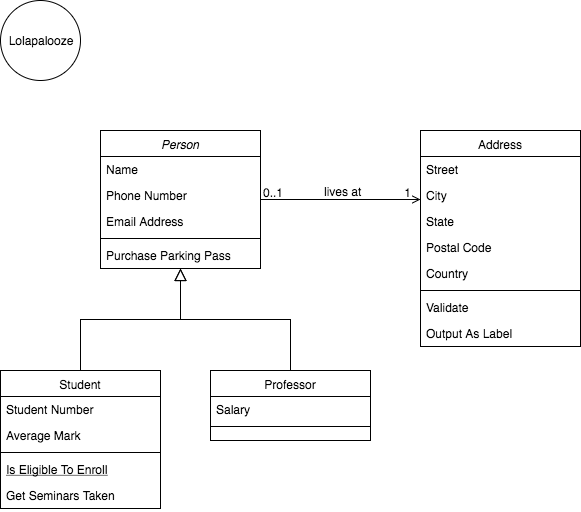

The diagram above was exported from draw.io. Its source (the exported page's mxGraphModel, read from the mxfile embedded in the PNG):
<mxGraphModel dx="913" dy="434" grid="1" gridSize="10" guides="1" tooltips="1" connect="1" arrows="1" fold="0" page="1" pageScale="1" pageWidth="826" pageHeight="1169" background="#ffffff" math="0" shadow="0">
  <root>
    <mxCell id="0" />
    <mxCell id="1" parent="0" />
    <mxCell id="22" value="Person" style="swimlane;fontStyle=2;align=center;verticalAlign=top;childLayout=stackLayout;horizontal=1;startSize=26;horizontalStack=0;resizeParent=1;resizeLast=0;collapsible=1;marginBottom=0;swimlaneFillColor=#ffffff;rounded=0;shadow=0;strokeWidth=1;" parent="1" vertex="1">
      <mxGeometry x="210" y="190" width="160" height="138" as="geometry" />
    </mxCell>
    <mxCell id="23" value="Name" style="text;strokeColor=none;fillColor=none;align=left;verticalAlign=top;spacingLeft=4;spacingRight=4;overflow=hidden;rotatable=0;points=[[0,0.5],[1,0.5]];portConstraint=eastwest;" parent="22" vertex="1">
      <mxGeometry y="26" width="160" height="26" as="geometry" />
    </mxCell>
    <mxCell id="26" value="Phone Number" style="text;strokeColor=none;fillColor=none;align=left;verticalAlign=top;spacingLeft=4;spacingRight=4;overflow=hidden;rotatable=0;points=[[0,0.5],[1,0.5]];portConstraint=eastwest;rounded=0;shadow=0;html=0;" parent="22" vertex="1">
      <mxGeometry y="52" width="160" height="26" as="geometry" />
    </mxCell>
    <mxCell id="27" value="Email Address" style="text;strokeColor=none;fillColor=none;align=left;verticalAlign=top;spacingLeft=4;spacingRight=4;overflow=hidden;rotatable=0;points=[[0,0.5],[1,0.5]];portConstraint=eastwest;rounded=0;shadow=0;html=0;" parent="22" vertex="1">
      <mxGeometry y="78" width="160" height="26" as="geometry" />
    </mxCell>
    <mxCell id="24" value="" style="line;html=1;strokeWidth=1;fillColor=none;align=left;verticalAlign=middle;spacingTop=-1;spacingLeft=3;spacingRight=3;rotatable=0;labelPosition=right;points=[];portConstraint=eastwest;" parent="22" vertex="1">
      <mxGeometry y="104" width="160" height="8" as="geometry" />
    </mxCell>
    <mxCell id="25" value="Purchase Parking Pass" style="text;strokeColor=none;fillColor=none;align=left;verticalAlign=top;spacingLeft=4;spacingRight=4;overflow=hidden;rotatable=0;points=[[0,0.5],[1,0.5]];portConstraint=eastwest;" parent="22" vertex="1">
      <mxGeometry y="112" width="160" height="26" as="geometry" />
    </mxCell>
    <mxCell id="28" value="Student" style="swimlane;fontStyle=0;align=center;verticalAlign=top;childLayout=stackLayout;horizontal=1;startSize=26;horizontalStack=0;resizeParent=1;resizeLast=0;collapsible=1;marginBottom=0;swimlaneFillColor=#ffffff;rounded=0;shadow=0;strokeWidth=1;" parent="1" vertex="1">
      <mxGeometry x="110" y="430" width="160" height="138" as="geometry" />
    </mxCell>
    <mxCell id="29" value="Student Number" style="text;strokeColor=none;fillColor=none;align=left;verticalAlign=top;spacingLeft=4;spacingRight=4;overflow=hidden;rotatable=0;points=[[0,0.5],[1,0.5]];portConstraint=eastwest;" parent="28" vertex="1">
      <mxGeometry y="26" width="160" height="26" as="geometry" />
    </mxCell>
    <mxCell id="30" value="Average Mark" style="text;strokeColor=none;fillColor=none;align=left;verticalAlign=top;spacingLeft=4;spacingRight=4;overflow=hidden;rotatable=0;points=[[0,0.5],[1,0.5]];portConstraint=eastwest;rounded=0;shadow=0;html=0;" parent="28" vertex="1">
      <mxGeometry y="52" width="160" height="26" as="geometry" />
    </mxCell>
    <mxCell id="32" value="" style="line;html=1;strokeWidth=1;fillColor=none;align=left;verticalAlign=middle;spacingTop=-1;spacingLeft=3;spacingRight=3;rotatable=0;labelPosition=right;points=[];portConstraint=eastwest;" parent="28" vertex="1">
      <mxGeometry y="78" width="160" height="8" as="geometry" />
    </mxCell>
    <mxCell id="33" value="Is Eligible To Enroll" style="text;strokeColor=none;fillColor=none;align=left;verticalAlign=top;spacingLeft=4;spacingRight=4;overflow=hidden;rotatable=0;points=[[0,0.5],[1,0.5]];portConstraint=eastwest;fontStyle=4" parent="28" vertex="1">
      <mxGeometry y="86" width="160" height="26" as="geometry" />
    </mxCell>
    <mxCell id="34" value="Get Seminars Taken" style="text;strokeColor=none;fillColor=none;align=left;verticalAlign=top;spacingLeft=4;spacingRight=4;overflow=hidden;rotatable=0;points=[[0,0.5],[1,0.5]];portConstraint=eastwest;" parent="28" vertex="1">
      <mxGeometry y="112" width="160" height="26" as="geometry" />
    </mxCell>
    <mxCell id="35" value="" style="endArrow=block;endSize=10;endFill=0;shadow=0;strokeWidth=1;edgeStyle=orthogonalEdgeStyle;rounded=0;" parent="1" source="28" target="22" edge="1">
      <mxGeometry width="160" relative="1" as="geometry">
        <mxPoint x="190" y="270" as="sourcePoint" />
        <mxPoint x="190" y="270" as="targetPoint" />
        <Array as="points">
          <mxPoint x="190" y="379" />
          <mxPoint x="290" y="379" />
        </Array>
      </mxGeometry>
    </mxCell>
    <mxCell id="36" value="Professor" style="swimlane;fontStyle=0;align=center;verticalAlign=top;childLayout=stackLayout;horizontal=1;startSize=26;horizontalStack=0;resizeParent=1;resizeLast=0;collapsible=1;marginBottom=0;swimlaneFillColor=#ffffff;rounded=0;shadow=0;strokeWidth=1;" parent="1" vertex="1">
      <mxGeometry x="320" y="430" width="160" height="70" as="geometry" />
    </mxCell>
    <mxCell id="37" value="Salary" style="text;strokeColor=none;fillColor=none;align=left;verticalAlign=top;spacingLeft=4;spacingRight=4;overflow=hidden;rotatable=0;points=[[0,0.5],[1,0.5]];portConstraint=eastwest;" parent="36" vertex="1">
      <mxGeometry y="26" width="160" height="26" as="geometry" />
    </mxCell>
    <mxCell id="39" value="" style="line;html=1;strokeWidth=1;fillColor=none;align=left;verticalAlign=middle;spacingTop=-1;spacingLeft=3;spacingRight=3;rotatable=0;labelPosition=right;points=[];portConstraint=eastwest;" parent="36" vertex="1">
      <mxGeometry y="52" width="160" height="8" as="geometry" />
    </mxCell>
    <mxCell id="42" value="" style="endArrow=block;endSize=10;endFill=0;shadow=0;strokeWidth=1;edgeStyle=orthogonalEdgeStyle;rounded=0;" parent="1" source="36" target="22" edge="1">
      <mxGeometry width="160" relative="1" as="geometry">
        <mxPoint x="200" y="440" as="sourcePoint" />
        <mxPoint x="300" y="338" as="targetPoint" />
      </mxGeometry>
    </mxCell>
    <mxCell id="43" value="Address" style="swimlane;fontStyle=0;align=center;verticalAlign=top;childLayout=stackLayout;horizontal=1;startSize=26;horizontalStack=0;resizeParent=1;resizeLast=0;collapsible=1;marginBottom=0;swimlaneFillColor=#ffffff;rounded=0;shadow=0;strokeWidth=1;" parent="1" vertex="1">
      <mxGeometry x="530" y="190" width="160" height="216" as="geometry" />
    </mxCell>
    <mxCell id="44" value="Street" style="text;strokeColor=none;fillColor=none;align=left;verticalAlign=top;spacingLeft=4;spacingRight=4;overflow=hidden;rotatable=0;points=[[0,0.5],[1,0.5]];portConstraint=eastwest;" parent="43" vertex="1">
      <mxGeometry y="26" width="160" height="26" as="geometry" />
    </mxCell>
    <mxCell id="45" value="City" style="text;strokeColor=none;fillColor=none;align=left;verticalAlign=top;spacingLeft=4;spacingRight=4;overflow=hidden;rotatable=0;points=[[0,0.5],[1,0.5]];portConstraint=eastwest;rounded=0;shadow=0;html=0;" parent="43" vertex="1">
      <mxGeometry y="52" width="160" height="26" as="geometry" />
    </mxCell>
    <mxCell id="46" value="State" style="text;strokeColor=none;fillColor=none;align=left;verticalAlign=top;spacingLeft=4;spacingRight=4;overflow=hidden;rotatable=0;points=[[0,0.5],[1,0.5]];portConstraint=eastwest;rounded=0;shadow=0;html=0;" parent="43" vertex="1">
      <mxGeometry y="78" width="160" height="26" as="geometry" />
    </mxCell>
    <mxCell id="49" value="Postal Code" style="text;strokeColor=none;fillColor=none;align=left;verticalAlign=top;spacingLeft=4;spacingRight=4;overflow=hidden;rotatable=0;points=[[0,0.5],[1,0.5]];portConstraint=eastwest;rounded=0;shadow=0;html=0;" parent="43" vertex="1">
      <mxGeometry y="104" width="160" height="26" as="geometry" />
    </mxCell>
    <mxCell id="50" value="Country" style="text;strokeColor=none;fillColor=none;align=left;verticalAlign=top;spacingLeft=4;spacingRight=4;overflow=hidden;rotatable=0;points=[[0,0.5],[1,0.5]];portConstraint=eastwest;rounded=0;shadow=0;html=0;" parent="43" vertex="1">
      <mxGeometry y="130" width="160" height="26" as="geometry" />
    </mxCell>
    <mxCell id="47" value="" style="line;html=1;strokeWidth=1;fillColor=none;align=left;verticalAlign=middle;spacingTop=-1;spacingLeft=3;spacingRight=3;rotatable=0;labelPosition=right;points=[];portConstraint=eastwest;" parent="43" vertex="1">
      <mxGeometry y="156" width="160" height="8" as="geometry" />
    </mxCell>
    <mxCell id="48" value="Validate" style="text;strokeColor=none;fillColor=none;align=left;verticalAlign=top;spacingLeft=4;spacingRight=4;overflow=hidden;rotatable=0;points=[[0,0.5],[1,0.5]];portConstraint=eastwest;" parent="43" vertex="1">
      <mxGeometry y="164" width="160" height="26" as="geometry" />
    </mxCell>
    <mxCell id="51" value="Output As Label" style="text;strokeColor=none;fillColor=none;align=left;verticalAlign=top;spacingLeft=4;spacingRight=4;overflow=hidden;rotatable=0;points=[[0,0.5],[1,0.5]];portConstraint=eastwest;" parent="43" vertex="1">
      <mxGeometry y="190" width="160" height="26" as="geometry" />
    </mxCell>
    <mxCell id="52" value="" style="endArrow=open;edgeStyle=orthogonalEdgeStyle;shadow=0;strokeWidth=1;strokeColor=#000000;rounded=0;endFill=1;" parent="1" edge="1">
      <mxGeometry x="0.5" y="41" relative="1" as="geometry">
        <mxPoint x="370" y="259" as="sourcePoint" />
        <mxPoint x="530" y="259" as="targetPoint" />
        <Array as="points">
          <mxPoint x="490" y="259" />
          <mxPoint x="490" y="259" />
        </Array>
        <mxPoint x="-40" y="32" as="offset" />
      </mxGeometry>
    </mxCell>
    <mxCell id="53" value="0..1" style="resizable=0;align=left;verticalAlign=bottom;labelBackgroundColor=none;fontSize=12;" parent="52" connectable="0" vertex="1">
      <mxGeometry x="-1" relative="1" as="geometry">
        <mxPoint y="4" as="offset" />
      </mxGeometry>
    </mxCell>
    <mxCell id="54" value="1" style="resizable=0;align=right;verticalAlign=bottom;labelBackgroundColor=none;fontSize=12;" parent="52" connectable="0" vertex="1">
      <mxGeometry x="1" relative="1" as="geometry">
        <mxPoint x="-7" y="4" as="offset" />
      </mxGeometry>
    </mxCell>
    <mxCell id="57" value="lives at" style="text;html=1;resizable=0;points=[];;align=center;verticalAlign=middle;labelBackgroundColor=none;rounded=0;shadow=0;strokeWidth=1;fontSize=12;" parent="52" vertex="1" connectable="0">
      <mxGeometry x="0.5" y="49" relative="1" as="geometry">
        <mxPoint x="-38" y="40" as="offset" />
      </mxGeometry>
    </mxCell>
    <mxCell id="58" value="Lolapalooze" style="ellipse;whiteSpace=wrap;html=1;aspect=fixed;rounded=0;shadow=0;labelBackgroundColor=none;strokeColor=#000000;fillColor=none;gradientColor=none;fontColor=#000000;align=center;" vertex="1" parent="1">
      <mxGeometry x="110" y="60" width="80" height="80" as="geometry" />
    </mxCell>
  </root>
</mxGraphModel>